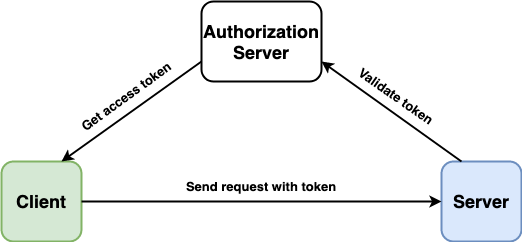

The diagram above was exported from draw.io. Its source (the exported page's mxGraphModel, read from the mxfile embedded in the PNG):
<mxGraphModel dx="1302" dy="701" grid="1" gridSize="10" guides="1" tooltips="1" connect="1" arrows="1" fold="1" page="1" pageScale="1" pageWidth="1920" pageHeight="1200" math="0" shadow="0">
  <root>
    <mxCell id="0" />
    <mxCell id="1" parent="0" />
    <mxCell id="IL22Evz7tp9-cmMlkf7a-1" value="&lt;font style=&quot;font-size: 18px&quot;&gt;&lt;b&gt;Client&lt;/b&gt;&lt;/font&gt;" style="rounded=1;whiteSpace=wrap;html=1;strokeWidth=2;fillColor=#d5e8d4;strokeColor=#82b366;" vertex="1" parent="1">
      <mxGeometry x="200" y="280" width="80" height="80" as="geometry" />
    </mxCell>
    <mxCell id="IL22Evz7tp9-cmMlkf7a-2" value="&lt;font style=&quot;font-size: 18px&quot;&gt;&lt;b&gt;Server&lt;/b&gt;&lt;/font&gt;" style="rounded=1;whiteSpace=wrap;html=1;strokeWidth=2;fillColor=#dae8fc;strokeColor=#6c8ebf;" vertex="1" parent="1">
      <mxGeometry x="640" y="280" width="80" height="80" as="geometry" />
    </mxCell>
    <mxCell id="IL22Evz7tp9-cmMlkf7a-3" value="&lt;font style=&quot;font-size: 18px&quot;&gt;&lt;b&gt;Authorization Server&lt;/b&gt;&lt;/font&gt;" style="rounded=1;whiteSpace=wrap;html=1;strokeWidth=2;" vertex="1" parent="1">
      <mxGeometry x="400" y="120" width="120" height="80" as="geometry" />
    </mxCell>
    <mxCell id="IL22Evz7tp9-cmMlkf7a-4" value="" style="endArrow=classic;html=1;strokeWidth=2;exitX=0;exitY=0.75;exitDx=0;exitDy=0;entryX=0.75;entryY=0;entryDx=0;entryDy=0;" edge="1" parent="1" source="IL22Evz7tp9-cmMlkf7a-3" target="IL22Evz7tp9-cmMlkf7a-1">
      <mxGeometry width="50" height="50" relative="1" as="geometry">
        <mxPoint x="630" y="410" as="sourcePoint" />
        <mxPoint x="680" y="360" as="targetPoint" />
      </mxGeometry>
    </mxCell>
    <mxCell id="IL22Evz7tp9-cmMlkf7a-8" value="" style="endArrow=classic;html=1;strokeWidth=2;entryX=0;entryY=0.5;entryDx=0;entryDy=0;exitX=1;exitY=0.5;exitDx=0;exitDy=0;" edge="1" parent="1" source="IL22Evz7tp9-cmMlkf7a-1" target="IL22Evz7tp9-cmMlkf7a-2">
      <mxGeometry width="50" height="50" relative="1" as="geometry">
        <mxPoint x="440" y="540" as="sourcePoint" />
        <mxPoint x="220" y="360" as="targetPoint" />
      </mxGeometry>
    </mxCell>
    <mxCell id="IL22Evz7tp9-cmMlkf7a-9" value="" style="endArrow=classic;html=1;strokeWidth=2;entryX=1;entryY=0.75;entryDx=0;entryDy=0;exitX=0.25;exitY=0;exitDx=0;exitDy=0;" edge="1" parent="1" source="IL22Evz7tp9-cmMlkf7a-2" target="IL22Evz7tp9-cmMlkf7a-3">
      <mxGeometry width="50" height="50" relative="1" as="geometry">
        <mxPoint x="290" y="330" as="sourcePoint" />
        <mxPoint x="650" y="330" as="targetPoint" />
      </mxGeometry>
    </mxCell>
    <mxCell id="IL22Evz7tp9-cmMlkf7a-10" value="&lt;b&gt;&lt;font style=&quot;font-size: 13px&quot;&gt;Get access token&lt;/font&gt;&lt;/b&gt;" style="text;html=1;strokeColor=none;fillColor=none;align=center;verticalAlign=middle;whiteSpace=wrap;rounded=0;rotation=324;" vertex="1" parent="1">
      <mxGeometry x="270" y="200" width="110" height="30" as="geometry" />
    </mxCell>
    <mxCell id="IL22Evz7tp9-cmMlkf7a-11" value="&lt;b&gt;&lt;font style=&quot;font-size: 13px&quot;&gt;Send request with token&lt;/font&gt;&lt;/b&gt;" style="text;html=1;strokeColor=none;fillColor=none;align=center;verticalAlign=middle;whiteSpace=wrap;rounded=0;" vertex="1" parent="1">
      <mxGeometry x="380" y="290" width="160" height="30" as="geometry" />
    </mxCell>
    <mxCell id="IL22Evz7tp9-cmMlkf7a-12" value="&lt;b&gt;&lt;font style=&quot;font-size: 13px&quot;&gt;Validate token&lt;/font&gt;&lt;/b&gt;" style="text;html=1;strokeColor=none;fillColor=none;align=center;verticalAlign=middle;whiteSpace=wrap;rounded=0;rotation=35;" vertex="1" parent="1">
      <mxGeometry x="540" y="200" width="110" height="30" as="geometry" />
    </mxCell>
  </root>
</mxGraphModel>